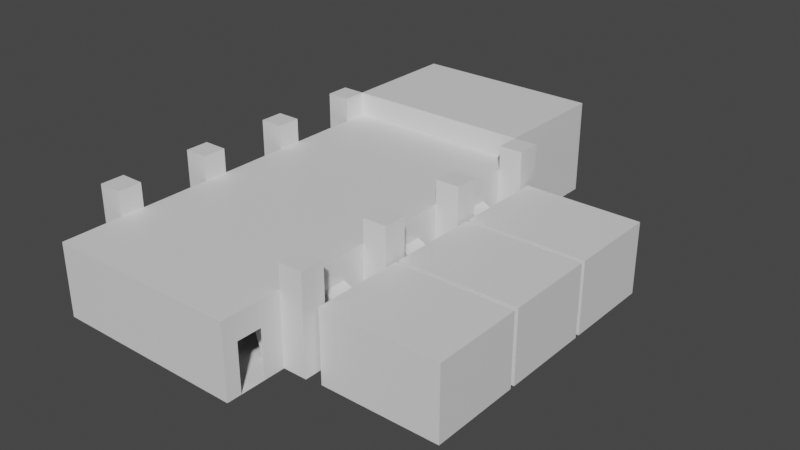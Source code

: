 # Source: conference_room.blend  (saved by Blender 3.0.42; exported with 4.5.12 LTS)
import bpy
from mathutils import Matrix  # noqa: F401  (used for matrix-valued properties, if any)

bpy.ops.wm.read_factory_settings(use_empty=True)
scene = bpy.context.scene
scene.name = 'Scene'

# ---- collections
col_collection = bpy.data.collections.new('Collection'); scene.collection.children.link(col_collection)
col_bools = bpy.data.collections.new('Bools'); scene.collection.children.link(col_bools)

# ---- materials (node trees are filled in below, after node groups)
mat_floor = bpy.data.materials.new('floor')
mat_floor.use_transparent_shadow = False
mat_solid_wall = bpy.data.materials.new('solid_wall')
mat_solid_wall.use_transparent_shadow = False
mat_glass = bpy.data.materials.new('glass')
mat_glass.use_transparent_shadow = False
mat_ceiling = bpy.data.materials.new('ceiling')
mat_ceiling.use_transparent_shadow = False
mat_diagonal_wall = bpy.data.materials.new('diagonal_wall')
mat_diagonal_wall.use_transparent_shadow = False
mat_bench_bottom = bpy.data.materials.new('bench_bottom')
mat_bench_bottom.use_transparent_shadow = False
mat_bench_top = bpy.data.materials.new('bench_top')
mat_bench_top.use_transparent_shadow = False
mat_light_top = bpy.data.materials.new('light_top')
mat_light_top.use_transparent_shadow = False

# ---- material node trees
mat_floor.use_nodes = True; mat_floor.node_tree.nodes.clear()
_N = mat_floor.node_tree.nodes; _L = mat_floor.node_tree.links
n0 = _N.new('ShaderNodeBsdfPrincipled'); n0.name = 'Principled BSDF'; n0.location = (10, 300)
n0.distribution = 'GGX'
n0.subsurface_method = 'RANDOM_WALK_SKIN'
n0.inputs[3].default_value = 1.45
n0.inputs[27].default_value = (0.0, 0.0, 0.0, 1.0)
n0.inputs[28].default_value = 1.0
n1 = _N.new('ShaderNodeOutputMaterial'); n1.name = 'Material Output'; n1.location = (300, 300)
_L.new(n0.outputs[0], n1.inputs[0])
n1.is_active_output = True
mat_solid_wall.use_nodes = True; mat_solid_wall.node_tree.nodes.clear()
_N = mat_solid_wall.node_tree.nodes; _L = mat_solid_wall.node_tree.links
n0 = _N.new('ShaderNodeBsdfPrincipled'); n0.name = 'Principled BSDF'; n0.location = (10, 300)
n0.distribution = 'GGX'
n0.subsurface_method = 'RANDOM_WALK_SKIN'
n0.inputs[3].default_value = 1.45
n0.inputs[27].default_value = (0.0, 0.0, 0.0, 1.0)
n0.inputs[28].default_value = 1.0
n1 = _N.new('ShaderNodeOutputMaterial'); n1.name = 'Material Output'; n1.location = (300, 300)
_L.new(n0.outputs[0], n1.inputs[0])
n1.is_active_output = True
mat_glass.use_nodes = True; mat_glass.node_tree.nodes.clear()
_N = mat_glass.node_tree.nodes; _L = mat_glass.node_tree.links
n0 = _N.new('ShaderNodeOutputMaterial'); n0.name = 'Material Output'; n0.location = (300, 300)
n1 = _N.new('ShaderNodeBsdfGlass'); n1.name = 'Glass BSDF'; n1.location = (10, 300)
n1.distribution = 'BECKMANN'
n1.inputs[1].default_value = 0.5
n1.inputs[2].default_value = 1.45
_L.new(n1.outputs[0], n0.inputs[0])
n0.is_active_output = True
mat_ceiling.use_nodes = True; mat_ceiling.node_tree.nodes.clear()
_N = mat_ceiling.node_tree.nodes; _L = mat_ceiling.node_tree.links
n0 = _N.new('ShaderNodeBsdfPrincipled'); n0.name = 'Principled BSDF'; n0.location = (10, 300)
n0.distribution = 'GGX'
n0.subsurface_method = 'RANDOM_WALK_SKIN'
n0.inputs[3].default_value = 1.45
n0.inputs[27].default_value = (0.0, 0.0, 0.0, 1.0)
n0.inputs[28].default_value = 1.0
n1 = _N.new('ShaderNodeOutputMaterial'); n1.name = 'Material Output'; n1.location = (300, 300)
_L.new(n0.outputs[0], n1.inputs[0])
n1.is_active_output = True
mat_diagonal_wall.use_nodes = True; mat_diagonal_wall.node_tree.nodes.clear()
_N = mat_diagonal_wall.node_tree.nodes; _L = mat_diagonal_wall.node_tree.links
n0 = _N.new('ShaderNodeBsdfPrincipled'); n0.name = 'Principled BSDF'; n0.location = (10, 300)
n0.distribution = 'GGX'
n0.subsurface_method = 'RANDOM_WALK_SKIN'
n0.inputs[3].default_value = 1.45
n0.inputs[27].default_value = (0.0, 0.0, 0.0, 1.0)
n0.inputs[28].default_value = 1.0
n1 = _N.new('ShaderNodeOutputMaterial'); n1.name = 'Material Output'; n1.location = (300, 300)
_L.new(n0.outputs[0], n1.inputs[0])
n1.is_active_output = True
mat_bench_bottom.use_nodes = True; mat_bench_bottom.node_tree.nodes.clear()
_N = mat_bench_bottom.node_tree.nodes; _L = mat_bench_bottom.node_tree.links
n0 = _N.new('ShaderNodeBsdfPrincipled'); n0.name = 'Principled BSDF'; n0.location = (10, 300)
n0.distribution = 'GGX'
n0.subsurface_method = 'RANDOM_WALK_SKIN'
n0.inputs[3].default_value = 1.45
n0.inputs[27].default_value = (0.0, 0.0, 0.0, 1.0)
n0.inputs[28].default_value = 1.0
n1 = _N.new('ShaderNodeOutputMaterial'); n1.name = 'Material Output'; n1.location = (300, 300)
_L.new(n0.outputs[0], n1.inputs[0])
n1.is_active_output = True
mat_bench_top.use_nodes = True; mat_bench_top.node_tree.nodes.clear()
_N = mat_bench_top.node_tree.nodes; _L = mat_bench_top.node_tree.links
n0 = _N.new('ShaderNodeBsdfPrincipled'); n0.name = 'Principled BSDF'; n0.location = (10, 300)
n0.distribution = 'GGX'
n0.subsurface_method = 'RANDOM_WALK_SKIN'
n0.inputs[3].default_value = 1.45
n0.inputs[27].default_value = (0.0, 0.0, 0.0, 1.0)
n0.inputs[28].default_value = 1.0
n1 = _N.new('ShaderNodeOutputMaterial'); n1.name = 'Material Output'; n1.location = (300, 300)
_L.new(n0.outputs[0], n1.inputs[0])
n1.is_active_output = True
mat_light_top.use_nodes = True; mat_light_top.node_tree.nodes.clear()
_N = mat_light_top.node_tree.nodes; _L = mat_light_top.node_tree.links
n0 = _N.new('ShaderNodeBsdfPrincipled'); n0.name = 'Principled BSDF'; n0.location = (10, 300)
n0.distribution = 'GGX'
n0.subsurface_method = 'RANDOM_WALK_SKIN'
n0.inputs[3].default_value = 1.45
n0.inputs[27].default_value = (0.0, 0.0, 0.0, 1.0)
n0.inputs[28].default_value = 1.0
n1 = _N.new('ShaderNodeOutputMaterial'); n1.name = 'Material Output'; n1.location = (300, 300)
_L.new(n0.outputs[0], n1.inputs[0])
n1.is_active_output = True

# ---- world
world_world = bpy.data.worlds.new('World'); scene.world = world_world
world_world.use_nodes = True; world_world.node_tree.nodes.clear()
_N = world_world.node_tree.nodes; _L = world_world.node_tree.links
n0 = _N.new('ShaderNodeOutputWorld'); n0.name = 'World Output'; n0.location = (300, 300)
n1 = _N.new('ShaderNodeBackground'); n1.name = 'Background'; n1.location = (10, 300)
n1.inputs[0].default_value = (0.05088, 0.05088, 0.05088, 1.0)
_L.new(n1.outputs[0], n0.inputs[0])
n0.is_active_output = True
world_world.color = (0.05088, 0.05088, 0.05088)
world_world.use_sun_shadow = False
world_world.sun_shadow_jitter_overblur = 0.0

# ---- meshes
me_plane = bpy.data.meshes.new('Plane')
me_plane.from_pydata([(-4.0, -9.0, 0.0), (4.0, -9.0, 0.0), (-4.0, 11.5, 0.0), (4.0, 11.5, 0.0), (-4.0, 11.5, 4.0), (4.0, 11.5, 4.0), (-4.0, 6.5, 4.0), (4.0, 6.5, 4.0), (-4.0, 6.5, 3.0), (4.0, 6.5, 3.0), (-4.0, -9.0, 3.0), (4.0, -9.0, 3.0), (-4.0, 6.5, 0.0), (4.0, 6.5, 0.0), (-2.0, -9.0, 0.0), (0.0, -9.0, 0.0), (2.0, -9.0, 0.0), (2.0, 11.5, 0.0), (0.0, 11.5, 0.0), (-2.0, 11.5, 0.0), (2.0, 11.5, 4.0), (0.0, 11.5, 4.0), (-2.0, 11.5, 4.0), (2.0, 6.5, 4.0), (0.0, 6.5, 4.0), (-2.0, 6.5, 4.0), (2.0, 6.5, 3.0), (0.0, 6.5, 3.0), (-2.0, 6.5, 3.0), (2.0, -9.0, 3.0), (0.0, -9.0, 3.0), (-2.0, -9.0, 3.0), (-2.0, 6.5, 0.0), (0.0, 6.5, 0.0), (2.0, 6.5, 0.0), (-4.0, -7.4, 0.0), (-4.0, -7.4, 3.0), (4.0, -7.4, 3.0), (-2.0, -7.4, 3.0), (0.0, -7.4, 3.0), (2.0, -7.4, 3.0), (4.0, -7.4, 0.0), (-2.0, -7.4, 0.0), (0.0, -7.4, 0.0), (2.0, -7.4, 0.0), (-4.0, -8.4, 0.0), (4.0, -8.4, 3.0), (-2.0, -8.4, 3.0), (0.0, -8.4, 3.0), (2.0, -8.4, 3.0), (-4.0, -8.4, 3.0), (4.0, -8.4, 0.0), (-2.0, -8.4, 0.0), (0.0, -8.4, 0.0), (2.0, -8.4, 0.0), (4.0, -7.4, 2.0), (4.0, -8.4, 2.0), (-4.0, -6.5, 3.0), (4.0, -6.5, 0.0), (-2.0, -6.5, 0.0), (0.0, -6.5, 0.0), (2.0, -6.5, 0.0), (-4.0, -6.5, 0.0), (4.0, -6.5, 3.0), (-2.0, -6.5, 3.0), (0.0, -6.5, 3.0), (2.0, -6.5, 3.0), (-4.0, -2.5, 3.0), (4.0, -2.5, 0.0), (-2.0, -2.5, 0.0), (0.0, -2.5, 0.0), (2.0, -2.5, 0.0), (-4.0, -2.5, 0.0), (4.0, -2.5, 3.0), (-2.0, -2.5, 3.0), (0.0, -2.5, 3.0), (2.0, -2.5, 3.0), (-4.0, -1.5, 3.0), (4.0, -1.5, 0.0), (-2.0, -1.5, 0.0), (0.0, -1.5, 0.0), (2.0, -1.5, 0.0), (-4.0, -1.5, 0.0), (4.0, -1.5, 3.0), (-2.0, -1.5, 3.0), (0.0, -1.5, 3.0), (2.0, -1.5, 3.0), (-4.0, 1.5, 3.0), (4.0, 1.5, 0.0), (-2.0, 1.5, 0.0), (0.0, 1.5, 0.0), (2.0, 1.5, 0.0), (-4.0, 1.5, 0.0), (4.0, 1.5, 3.0), (-2.0, 1.5, 3.0), (0.0, 1.5, 3.0), (2.0, 1.5, 3.0), (-4.0, 2.5, 3.0), (4.0, 2.5, 0.0), (-2.0, 2.5, 0.0), (0.0, 2.5, 0.0), (2.0, 2.5, 0.0), (-4.0, 2.5, 0.0), (4.0, 2.5, 3.0), (-2.0, 2.5, 3.0), (0.0, 2.5, 3.0), (2.0, 2.5, 3.0), (-4.0, 5.5, 3.0), (4.0, 5.5, 0.0), (-2.0, 5.5, 0.0), (0.0, 5.5, 0.0), (2.0, 5.5, 0.0), (-4.0, 5.5, 0.0), (4.0, 5.5, 3.0), (-2.0, 5.5, 3.0), (0.0, 5.5, 3.0), (2.0, 5.5, 3.0), (-4.0, -5.5, 0.0), (4.0, -5.5, 3.0), (-2.0, -5.5, 3.0), (0.0, -5.5, 3.0), (2.0, -5.5, 3.0), (-4.0, -5.5, 3.0), (4.0, -5.5, 0.0), (-2.0, -5.5, 0.0), (0.0, -5.5, 0.0), (2.0, -5.5, 0.0), (4.0, 3.5, 0.001205), (4.0, 4.5, 0.001205), (4.0, 3.5, 2.001), (4.0, 4.5, 2.001), (4.0, -0.5, 0.001205), (4.0, 0.5, 0.001205), (4.0, -0.5, 2.001), (4.0, 0.5, 2.001), (4.0, -4.5, 2.001), (4.0, -3.5, 2.001), (4.0, -4.5, 0.001205), (4.0, -3.5, 0.001205)], [], [(34, 13, 3, 17), (17, 3, 5, 20), (20, 5, 7, 23), (23, 7, 9, 26), (49, 46, 11, 29), (4, 6, 12, 2), (7, 5, 3, 13), (50, 47, 31, 10), (47, 48, 30, 31), (48, 49, 29, 30), (6, 25, 28, 8), (25, 24, 27, 28), (24, 23, 26, 27), (4, 22, 25, 6), (22, 21, 24, 25), (21, 20, 23, 24), (2, 19, 22, 4), (19, 18, 21, 22), (18, 17, 20, 21), (12, 32, 19, 2), (32, 33, 18, 19), (33, 34, 17, 18), (110, 111, 34, 33), (109, 110, 33, 32), (112, 109, 32, 12), (111, 108, 13, 34), (56, 51, 1, 11, 46), (45, 50, 10, 0), (29, 11, 1, 16, 15, 14, 0, 10, 31, 30), (62, 57, 36, 35), (58, 41, 55, 37, 63), (54, 51, 41, 44), (45, 52, 42, 35), (52, 53, 43, 42), (53, 54, 44, 43), (65, 66, 40, 39), (64, 65, 39, 38), (57, 64, 38, 36), (66, 63, 37, 40), (15, 16, 54, 53), (14, 15, 53, 52), (0, 14, 52, 45), (16, 1, 51, 54), (35, 36, 50, 45), (39, 40, 49, 48), (38, 39, 48, 47), (36, 38, 47, 50), (40, 37, 46, 49), (37, 55, 56, 46), (121, 118, 63, 66), (122, 119, 64, 57), (119, 120, 65, 64), (120, 121, 66, 65), (98, 103, 113, 108, 128, 130, 129, 127), (108, 98, 127, 128), (44, 41, 58, 61), (35, 42, 59, 62), (42, 43, 60, 59), (43, 44, 61, 60), (60, 61, 126, 125), (85, 86, 76, 75), (84, 85, 75, 74), (77, 84, 74, 67), (86, 83, 73, 76), (126, 123, 68, 71), (117, 124, 69, 72), (124, 125, 70, 69), (125, 126, 71, 70), (96, 93, 83, 86), (87, 94, 84, 77), (94, 95, 85, 84), (95, 96, 86, 85), (92, 87, 77, 82), (71, 68, 78, 81), (72, 69, 79, 82), (69, 70, 80, 79), (70, 71, 81, 80), (62, 59, 124, 117), (105, 106, 96, 95), (104, 105, 95, 94), (97, 104, 94, 87), (106, 103, 93, 96), (81, 78, 88, 91), (82, 79, 89, 92), (79, 80, 90, 89), (80, 81, 91, 90), (116, 113, 103, 106), (107, 114, 104, 97), (114, 115, 105, 104), (115, 116, 106, 105), (112, 107, 97, 102), (91, 88, 98, 101), (92, 89, 99, 102), (89, 90, 100, 99), (90, 91, 101, 100), (59, 60, 125, 124), (27, 26, 116, 115), (28, 27, 115, 114), (8, 28, 114, 107), (26, 9, 113, 116), (101, 98, 108, 111), (102, 99, 109, 112), (99, 100, 110, 109), (100, 101, 111, 110), (61, 58, 123, 126), (72, 67, 122, 117), (75, 76, 121, 120), (74, 75, 120, 119), (67, 74, 119, 122), (76, 73, 118, 121), (78, 83, 93, 88, 132, 134, 133, 131), (88, 78, 131, 132), (123, 118, 73, 68, 138, 136, 135, 137), (68, 123, 137, 138)])
me_plane.polygons.foreach_set('material_index', [0, 1, 1, 1, 3, 1, 1, 3, 3, 3, 1, 1, 1, 1, 1, 1, 1, 1, 1, 0, 0, 0, 0, 0, 0, 0, 1, 1, 1, 1, 1, 0, 0, 0, 0, 3, 3, 3, 3, 0, 0, 0, 0, 1, 3, 3, 3, 3, 1, 3, 3, 3, 3, 1, 1, 0, 0, 0, 0, 0, 3, 3, 3, 3, 0, 0, 0, 0, 3, 3, 3, 3, 2, 0, 0, 0, 0, 0, 3, 3, 3, 3, 0, 0, 0, 0, 3, 3, 3, 3, 2, 0, 0, 0, 0, 0, 3, 3, 3, 3, 0, 0, 0, 0, 0, 2, 3, 3, 3, 3, 1, 1, 1, 1])
_uv = me_plane.uv_layers.new(name='UVMap')
_uv.uv.foreach_set('vector', [0.64, 0.08, 0.64, 0.0, 0.84, 0.0, 0.84, 0.08, 0.16, 0.86, 0.16, 0.94, 0.0, 0.94, 0.0, 0.86, 0.84, 0.56, 0.84, 0.64, 0.64, 0.64, 0.64, 0.56, 0.88, 0.56, 0.88, 0.48, 0.92, 0.48, 0.92, 0.56, 0.56, 0.58, 0.64, 0.58, 0.64, 0.62, 0.56, 0.62, 0.44, 0.82, 0.44, 0.62, 0.6, 0.62, 0.6, 0.82, 0.28, 0.82, 0.28, 0.62, 0.44, 0.62, 0.44, 0.82, 0.32, 0.58, 0.4, 0.58, 0.4, 0.62, 0.32, 0.62, 0.4, 0.58, 0.48, 0.58, 0.48, 0.62, 0.4, 0.62, 0.48, 0.58, 0.56, 0.58, 0.56, 0.62, 0.48, 0.62, 0.88, 0.8, 0.88, 0.72, 0.92, 0.72, 0.92, 0.8, 0.88, 0.72, 0.88, 0.64, 0.92, 0.64, 0.92, 0.72, 0.88, 0.64, 0.88, 0.56, 0.92, 0.56, 0.92, 0.64, 0.84, 0.32, 0.84, 0.4, 0.64, 0.4, 0.64, 0.32, 0.84, 0.4, 0.84, 0.48, 0.64, 0.48, 0.64, 0.4, 0.84, 0.48, 0.84, 0.56, 0.64, 0.56, 0.64, 0.48, 0.16, 0.62, 0.16, 0.7, 0.0, 0.7, 0.0, 0.62, 0.16, 0.7, 0.16, 0.78, 0.0, 0.78, 0.0, 0.7, 0.16, 0.78, 0.16, 0.86, 0.0, 0.86, 0.0, 0.78, 0.64, 0.32, 0.64, 0.24, 0.84, 0.24, 0.84, 0.32, 0.64, 0.24, 0.64, 0.16, 0.84, 0.16, 0.84, 0.24, 0.64, 0.16, 0.64, 0.08, 0.84, 0.08, 0.84, 0.16, 0.16, 0.04, 0.08, 0.04, 0.08, 0.0, 0.16, 0.0, 0.24, 0.04, 0.16, 0.04, 0.16, 0.0, 0.24, 0.0, 0.32, 0.04, 0.24, 0.04, 0.24, 0.0, 0.32, 0.0, 0.08, 0.04, 0.0, 0.04, 0.0, 0.0, 0.08, 0.0, 0.58, 0.9, 0.58, 0.82, 0.62, 0.82, 0.62, 0.94, 0.58, 0.94, 0.92, 0.8, 0.92, 0.92, 0.88, 0.92, 0.88, 0.8, 0.16, 0.7, 0.16, 0.62, 0.28, 0.62, 0.28, 0.7, 0.28, 0.78, 0.28, 0.86, 0.28, 0.94, 0.16, 0.94, 0.16, 0.86, 0.16, 0.78, 0.98, 0.8, 0.98, 0.92, 0.96, 0.92, 0.96, 0.8, 0.52, 0.82, 0.54, 0.82, 0.54, 0.9, 0.54, 0.94, 0.52, 0.94, 0.08, 0.58, 0.0, 0.58, 0.0, 0.54, 0.08, 0.54, 0.32, 0.58, 0.24, 0.58, 0.24, 0.54, 0.32, 0.54, 0.24, 0.58, 0.16, 0.58, 0.16, 0.54, 0.24, 0.54, 0.16, 0.58, 0.08, 0.58, 0.08, 0.54, 0.16, 0.54, 0.48, 0.52, 0.56, 0.52, 0.56, 0.54, 0.48, 0.54, 0.4, 0.52, 0.48, 0.52, 0.48, 0.54, 0.4, 0.54, 0.32, 0.52, 0.4, 0.52, 0.4, 0.54, 0.32, 0.54, 0.56, 0.52, 0.64, 0.52, 0.64, 0.54, 0.56, 0.54, 0.16, 0.62, 0.08, 0.62, 0.08, 0.58, 0.16, 0.58, 0.24, 0.62, 0.16, 0.62, 0.16, 0.58, 0.24, 0.58, 0.32, 0.62, 0.24, 0.62, 0.24, 0.58, 0.32, 0.58, 0.08, 0.62, 0.0, 0.62, 0.0, 0.58, 0.08, 0.58, 0.96, 0.8, 0.96, 0.92, 0.92, 0.92, 0.92, 0.8, 0.48, 0.54, 0.56, 0.54, 0.56, 0.58, 0.48, 0.58, 0.4, 0.54, 0.48, 0.54, 0.48, 0.58, 0.4, 0.58, 0.32, 0.54, 0.4, 0.54, 0.4, 0.58, 0.32, 0.58, 0.56, 0.54, 0.64, 0.54, 0.64, 0.58, 0.56, 0.58, 0.54, 0.94, 0.54, 0.9, 0.58, 0.9, 0.58, 0.94, 0.56, 0.48, 0.64, 0.48, 0.64, 0.52, 0.56, 0.52, 0.32, 0.48, 0.4, 0.48, 0.4, 0.52, 0.32, 0.52, 0.4, 0.48, 0.48, 0.48, 0.48, 0.52, 0.4, 0.52, 0.48, 0.48, 0.56, 0.48, 0.56, 0.52, 0.48, 0.52, 0.76, 0.88, 0.64, 0.88, 0.64, 0.76, 0.76, 0.76, 0.76, 0.8, 0.68, 0.8, 0.68, 0.84, 0.76, 0.84, 0.76, 0.76, 0.76, 0.88, 0.76, 0.84, 0.76, 0.8, 0.08, 0.54, 0.0, 0.54, 0.0, 0.52, 0.08, 0.52, 0.32, 0.54, 0.24, 0.54, 0.24, 0.52, 0.32, 0.52, 0.24, 0.54, 0.16, 0.54, 0.16, 0.52, 0.24, 0.52, 0.16, 0.54, 0.08, 0.54, 0.08, 0.52, 0.16, 0.52, 0.16, 0.52, 0.08, 0.52, 0.08, 0.48, 0.16, 0.48, 0.48, 0.32, 0.56, 0.32, 0.56, 0.36, 0.48, 0.36, 0.4, 0.32, 0.48, 0.32, 0.48, 0.36, 0.4, 0.36, 0.32, 0.32, 0.4, 0.32, 0.4, 0.36, 0.32, 0.36, 0.56, 0.32, 0.64, 0.32, 0.64, 0.36, 0.56, 0.36, 0.08, 0.48, 0.0, 0.48, 0.0, 0.36, 0.08, 0.36, 0.32, 0.48, 0.24, 0.48, 0.24, 0.36, 0.32, 0.36, 0.24, 0.48, 0.16, 0.48, 0.16, 0.36, 0.24, 0.36, 0.16, 0.48, 0.08, 0.48, 0.08, 0.36, 0.16, 0.36, 0.56, 0.2, 0.64, 0.2, 0.64, 0.32, 0.56, 0.32, 0.32, 0.2, 0.4, 0.2, 0.4, 0.32, 0.32, 0.32, 0.4, 0.2, 0.48, 0.2, 0.48, 0.32, 0.4, 0.32, 0.48, 0.2, 0.56, 0.2, 0.56, 0.32, 0.48, 0.32, 0.4, 0.82, 0.4, 0.94, 0.28, 0.94, 0.28, 0.82, 0.08, 0.36, 0.0, 0.36, 0.0, 0.32, 0.08, 0.32, 0.32, 0.36, 0.24, 0.36, 0.24, 0.32, 0.32, 0.32, 0.24, 0.36, 0.16, 0.36, 0.16, 0.32, 0.24, 0.32, 0.16, 0.36, 0.08, 0.36, 0.08, 0.32, 0.16, 0.32, 0.32, 0.52, 0.24, 0.52, 0.24, 0.48, 0.32, 0.48, 0.48, 0.16, 0.56, 0.16, 0.56, 0.2, 0.48, 0.2, 0.4, 0.16, 0.48, 0.16, 0.48, 0.2, 0.4, 0.2, 0.32, 0.16, 0.4, 0.16, 0.4, 0.2, 0.32, 0.2, 0.56, 0.16, 0.64, 0.16, 0.64, 0.2, 0.56, 0.2, 0.08, 0.32, 0.0, 0.32, 0.0, 0.2, 0.08, 0.2, 0.32, 0.32, 0.24, 0.32, 0.24, 0.2, 0.32, 0.2, 0.24, 0.32, 0.16, 0.32, 0.16, 0.2, 0.24, 0.2, 0.16, 0.32, 0.08, 0.32, 0.08, 0.2, 0.16, 0.2, 0.56, 0.04, 0.64, 0.04, 0.64, 0.16, 0.56, 0.16, 0.32, 0.04, 0.4, 0.04, 0.4, 0.16, 0.32, 0.16, 0.4, 0.04, 0.48, 0.04, 0.48, 0.16, 0.4, 0.16, 0.48, 0.04, 0.56, 0.04, 0.56, 0.16, 0.48, 0.16, 0.88, 0.64, 0.88, 0.76, 0.76, 0.76, 0.76, 0.64, 0.08, 0.2, 0.0, 0.2, 0.0, 0.16, 0.08, 0.16, 0.32, 0.2, 0.24, 0.2, 0.24, 0.16, 0.32, 0.16, 0.24, 0.2, 0.16, 0.2, 0.16, 0.16, 0.24, 0.16, 0.16, 0.2, 0.08, 0.2, 0.08, 0.16, 0.16, 0.16, 0.24, 0.52, 0.16, 0.52, 0.16, 0.48, 0.24, 0.48, 0.48, 0.0, 0.56, 0.0, 0.56, 0.04, 0.48, 0.04, 0.4, 0.0, 0.48, 0.0, 0.48, 0.04, 0.4, 0.04, 0.32, 0.0, 0.4, 0.0, 0.4, 0.04, 0.32, 0.04, 0.56, 0.0, 0.64, 0.0, 0.64, 0.04, 0.56, 0.04, 0.08, 0.16, 0.0, 0.16, 0.0, 0.04, 0.08, 0.04, 0.32, 0.16, 0.24, 0.16, 0.24, 0.04, 0.32, 0.04, 0.24, 0.16, 0.16, 0.16, 0.16, 0.04, 0.24, 0.04, 0.16, 0.16, 0.08, 0.16, 0.08, 0.04, 0.16, 0.04, 0.08, 0.52, 0.0, 0.52, 0.0, 0.48, 0.08, 0.48, 0.76, 0.76, 0.64, 0.76, 0.64, 0.64, 0.76, 0.64, 0.48, 0.36, 0.56, 0.36, 0.56, 0.48, 0.48, 0.48, 0.4, 0.36, 0.48, 0.36, 0.48, 0.48, 0.4, 0.48, 0.32, 0.36, 0.4, 0.36, 0.4, 0.48, 0.32, 0.48, 0.56, 0.36, 0.64, 0.36, 0.64, 0.48, 0.56, 0.48, 0.4, 0.82, 0.52, 0.82, 0.52, 0.94, 0.4, 0.94, 0.4, 0.9, 0.48, 0.9, 0.48, 0.86, 0.4, 0.86, 0.4, 0.94, 0.4, 0.82, 0.4, 0.86, 0.4, 0.9, 0.88, 0.88, 0.76, 0.88, 0.76, 0.76, 0.88, 0.76, 0.88, 0.8, 0.8, 0.8, 0.8, 0.84, 0.88, 0.84, 0.88, 0.76, 0.88, 0.88, 0.88, 0.84, 0.88, 0.8])
me_plane.materials.append(mat_floor)
me_plane.materials.append(mat_solid_wall)
me_plane.materials.append(mat_glass)
me_plane.materials.append(mat_ceiling)
me_plane.use_remesh_fix_poles = True
me_plane.use_remesh_preserve_attributes = False
me_plane.update()
me_cube = bpy.data.meshes.new('Cube')
me_cube.from_pydata([(0.0, -0.5, 0.0), (-1.0, -0.5, 3.0), (0.0, 0.5, 0.0), (-1.0, 0.5, 3.0), (1.0, -0.5, 0.0), (0.0, -0.5, 3.0), (1.0, 0.5, 0.0), (0.0, 0.5, 3.0), (0.0, 0.5, 0.0), (0.0, 1.5, 0.0), (1.0, 0.5, 0.0), (1.0, 1.5, 0.0), (0.0, 0.5, 0.9), (0.0, 1.5, 0.9), (1.0, 1.5, 0.9), (1.0, 0.5, 0.9), (0.0, 1.5, 0.855), (1.0, 1.5, 0.855), (1.0, 0.5, 0.855), (0.0, 0.5, 0.855), (0.05, 0.5502, 0.855), (0.05, 0.5502, 0.9), (0.95, 0.5502, 0.9), (0.95, 1.45, 0.9), (0.05, 1.45, 0.9), (0.05, 1.45, 0.855), (0.95, 1.45, 0.855), (0.95, 0.5502, 0.855), (0.01558, 0.5156, 1.0), (0.0, 0.5, 0.9844), (0.01558, 1.484, 1.0), (0.0, 1.5, 0.9844), (0.9844, 0.5156, 1.0), (1.0, 0.5, 0.9844), (0.9844, 1.484, 1.0), (1.0, 1.5, 0.9844), (1.0, -0.5, 0.0), (1.0, -0.5, 4.0), (1.0, 0.5, 0.0), (1.0, 0.5, 4.0), (2.0, -0.5, 0.0), (2.0, -0.5, 4.0), (2.0, 0.5, 0.0), (2.0, 0.5, 4.0), (1.0, -0.5, 3.0), (1.0, 0.5, 3.0), (2.0, 0.5, 3.0), (2.0, -0.5, 3.0), (1.0, 0.5, 1.05), (2.0, 0.5, 1.05), (2.0, -0.5, 1.05), (1.0, -0.5, 1.05), (-6.0, -0.5, 0.0), (-5.0, -0.5, 3.0), (-6.0, 0.5, 0.0), (-5.0, 0.5, 3.0), (-7.0, -0.5, 0.0), (-6.0, -0.5, 3.0), (-7.0, 0.5, 0.0), (-6.0, 0.5, 3.0), (-6.0, 0.5, 0.0), (-6.0, 3.5, 0.0), (-7.0, 0.5, 0.0), (-7.0, 3.5, 0.0), (-6.0, 0.5, 0.9), (-6.0, 3.5, 0.9), (-7.0, 3.5, 0.9), (-7.0, 0.5, 0.9), (-6.0, 3.5, 0.855), (-7.0, 3.5, 0.855), (-7.0, 0.5, 0.855), (-6.0, 0.5, 0.855), (-6.05, 0.5502, 0.855), (-6.05, 0.5502, 0.9), (-6.95, 0.5502, 0.9), (-6.95, 3.45, 0.9), (-6.05, 3.45, 0.9), (-6.05, 3.45, 0.855), (-6.95, 3.45, 0.855), (-6.95, 0.5502, 0.855), (-6.016, 0.5156, 1.0), (-6.0, 0.5, 0.9844), (-6.016, 3.484, 1.0), (-6.0, 3.5, 0.9844), (-6.984, 0.5156, 1.0), (-7.0, 0.5, 0.9844), (-6.984, 3.484, 1.0), (-7.0, 3.5, 0.9844), (-7.0, -0.5, 0.0), (-7.0, -0.5, 4.0), (-7.0, 0.5, 0.0), (-7.0, 0.5, 4.0), (-8.0, -0.5, 0.0), (-8.0, -0.5, 4.0), (-8.0, 0.5, 0.0), (-8.0, 0.5, 4.0), (-7.0, -0.5, 3.0), (-7.0, 0.5, 3.0), (-8.0, 0.5, 3.0), (-8.0, -0.5, 3.0), (-7.0, 0.5, 1.05), (-8.0, 0.5, 1.05), (-8.0, -0.5, 1.05), (-7.0, -0.5, 1.05), (0.0, 2.5, 0.0), (0.0, 3.5, 0.0), (1.0, 2.5, 0.0), (1.0, 3.5, 0.0), (0.0, 2.5, 0.9), (0.0, 3.5, 0.9), (1.0, 3.5, 0.9), (1.0, 2.5, 0.9), (0.0, 3.5, 0.855), (1.0, 3.5, 0.855), (1.0, 2.5, 0.855), (0.0, 2.5, 0.855), (0.05, 2.55, 0.855), (0.05, 2.55, 0.9), (0.95, 2.55, 0.9), (0.95, 3.45, 0.9), (0.05, 3.45, 0.9), (0.05, 3.45, 0.855), (0.95, 3.45, 0.855), (0.95, 2.55, 0.855), (0.01558, 2.516, 1.0), (0.0, 2.5, 0.9844), (0.01558, 3.484, 1.0), (0.0, 3.5, 0.9844), (0.9844, 2.516, 1.0), (1.0, 2.5, 0.9844), (0.9844, 3.484, 1.0), (1.0, 3.5, 0.9844)], [], [(0, 1, 3, 2), (2, 3, 7, 6), (6, 7, 5, 4), (4, 5, 1, 0), (34, 30, 28, 32), (12, 29, 31, 13), (13, 31, 35, 14), (13, 14, 23, 24), (16, 19, 20, 25), (18, 17, 26, 27), (14, 15, 22, 23), (8, 19, 16, 9), (9, 16, 17, 11), (10, 18, 19, 8), (27, 22, 21, 20), (26, 23, 22, 27), (25, 24, 23, 26), (20, 21, 24, 25), (19, 18, 27, 20), (15, 12, 21, 22), (17, 16, 25, 26), (12, 13, 24, 21), (28, 30, 31, 29), (30, 34, 35, 31), (34, 32, 33, 35), (32, 28, 29, 33), (15, 33, 29, 12), (44, 37, 39, 45), (45, 39, 43, 46), (46, 43, 41, 47), (47, 41, 37, 44), (50, 47, 44, 51), (49, 46, 47, 50), (48, 45, 46, 49), (51, 44, 45, 48), (36, 51, 48, 38), (38, 48, 49, 42), (42, 49, 50, 40), (40, 50, 51, 36), (39, 37, 41, 43), (4, 6, 42, 40), (52, 54, 55, 53), (54, 58, 59, 55), (58, 56, 57, 59), (56, 52, 53, 57), (86, 84, 80, 82), (64, 65, 83, 81), (65, 66, 87, 83), (65, 76, 75, 66), (68, 77, 72, 71), (70, 79, 78, 69), (66, 75, 74, 67), (60, 61, 68, 71), (61, 63, 69, 68), (62, 60, 71, 70), (79, 72, 73, 74), (78, 79, 74, 75), (77, 78, 75, 76), (72, 77, 76, 73), (71, 72, 79, 70), (67, 74, 73, 64), (69, 78, 77, 68), (64, 73, 76, 65), (80, 81, 83, 82), (82, 83, 87, 86), (86, 87, 85, 84), (84, 85, 81, 80), (67, 64, 81, 85), (96, 97, 91, 89), (97, 98, 95, 91), (98, 99, 93, 95), (99, 96, 89, 93), (102, 103, 96, 99), (101, 102, 99, 98), (100, 101, 98, 97), (103, 100, 97, 96), (88, 90, 100, 103), (90, 94, 101, 100), (94, 92, 102, 101), (92, 88, 103, 102), (91, 95, 93, 89), (56, 92, 94, 58), (130, 126, 124, 128), (108, 125, 127, 109), (109, 127, 131, 110), (109, 110, 119, 120), (112, 115, 116, 121), (114, 113, 122, 123), (110, 111, 118, 119), (104, 115, 112, 105), (105, 112, 113, 107), (106, 114, 115, 104), (123, 118, 117, 116), (122, 119, 118, 123), (121, 120, 119, 122), (116, 117, 120, 121), (115, 114, 123, 116), (111, 108, 117, 118), (113, 112, 121, 122), (108, 109, 120, 117), (124, 126, 127, 125), (126, 130, 131, 127), (130, 128, 129, 131), (128, 124, 125, 129), (111, 129, 125, 108)])
me_cube.polygons.foreach_set('material_index', [0, 0, 0, 0, 2, 2, 2, 2, 1, 1, 2, 1, 1, 1, 1, 1, 1, 1, 1, 2, 1, 2, 2, 2, 2, 2, 2, 0, 0, 0, 0, 0, 0, 0, 0, 0, 0, 0, 0, 0, 0, 0, 0, 0, 0, 2, 2, 2, 2, 1, 1, 2, 1, 1, 1, 1, 1, 1, 1, 1, 2, 1, 2, 2, 2, 2, 2, 2, 0, 0, 0, 0, 0, 0, 0, 0, 0, 0, 0, 0, 0, 0, 2, 2, 2, 2, 1, 1, 2, 1, 1, 1, 1, 1, 1, 1, 1, 2, 1, 2, 2, 2, 2, 2, 2])
_uv = me_cube.uv_layers.new(name='UVMap')
_uv.uv.foreach_set('vector', [0.9979, 0.3173, 0.9979, 0.439, 0.9579, 0.439, 0.9579, 0.3173, 0.9579, 0.4691, 0.9579, 0.5956, 0.92, 0.5829, 0.92, 0.4564, 0.96, 0.5956, 0.96, 0.7208, 0.92, 0.7208, 0.92, 0.5956, 0.9579, 0.3173, 0.9579, 0.4438, 0.92, 0.4564, 0.92, 0.3299, 0.96, 0.1206, 0.9988, 0.1206, 0.9988, 0.2394, 0.96, 0.2394, 0.6376, 0.9, 0.6342, 0.9, 0.6342, 0.78, 0.6376, 0.78, 0.6218, 0.82, 0.6251, 0.82, 0.6251, 0.86, 0.6218, 0.86, 0.9579, 0.439, 0.9979, 0.439, 0.9959, 0.441, 0.9599, 0.441, 2.8, -4.212, 2.8, -3.012, 2.78, -3.032, 2.78, -4.192, 2.4, -3.012, 2.4, -4.212, 2.42, -4.192, 2.42, -3.032, 0.9979, 0.439, 0.9979, 0.559, 0.9959, 0.557, 0.9959, 0.441, 2.742, 2.944, 2.4, 2.944, 2.4, 1.744, 2.742, 1.744, -0.458, 4.988, -0.8, 4.988, -0.8, 4.588, -0.458, 4.588, -0.858, 3.988, -1.2, 3.988, -1.2, 3.588, -0.858, 3.588, -0.877, 4.348, -0.895, 4.348, -0.895, 3.988, -0.877, 3.988, -0.9823, 5.148, -1.0, 5.148, -1.0, 3.988, -0.9823, 3.988, -0.858, 4.348, -0.876, 4.348, -0.876, 3.988, -0.858, 3.988, -0.8063, 4.748, -0.8243, 4.748, -0.8243, 3.588, -0.8063, 3.588, 2.8, -3.012, 2.4, -3.012, 2.42, -3.032, 2.78, -3.032, 0.9979, 0.559, 0.9579, 0.559, 0.9599, 0.557, 0.9959, 0.557, 2.4, -4.212, 2.8, -4.212, 2.78, -4.192, 2.42, -4.192, 0.9579, 0.559, 0.9579, 0.439, 0.9599, 0.441, 0.9599, 0.557, 0.9988, 0.2394, 0.9988, 0.1206, 0.9994, 0.12, 0.9994, 0.24, 0.6258, 0.8206, 0.6258, 0.8594, 0.6251, 0.86, 0.6251, 0.82, 0.6305, 0.8206, 0.6305, 0.9394, 0.6298, 0.94, 0.6298, 0.82, 0.6298, 0.8206, 0.6298, 0.8594, 0.6291, 0.86, 0.6291, 0.82, 0.6258, 0.82, 0.6291, 0.82, 0.6291, 0.86, 0.6258, 0.86, 0.96, 0.1199, 0.96, 0.1598, 0.92, 0.1598, 0.92, 0.1199, 0.88, 0.6, 0.88, 0.64, 0.84, 0.64, 0.84, 0.6, 0.96, 0.2779, 0.96, 0.3173, 0.92, 0.3173, 0.92, 0.2779, 0.64, 0.74, 0.64, 0.78, 0.6, 0.78, 0.6, 0.74, 0.64, 0.662, 0.64, 0.74, 0.6, 0.74, 0.6, 0.662, 0.96, 0.2012, 0.96, 0.2779, 0.92, 0.2779, 0.92, 0.2012, 0.88, 0.522, 0.88, 0.6, 0.84, 0.6, 0.84, 0.522, 0.96, 0.04196, 0.96, 0.1199, 0.92, 0.1199, 0.92, 0.04196, 0.96, 3.725e-09, 0.96, 0.04196, 0.92, 0.04196, 0.92, 0.0, 0.88, 0.48, 0.88, 0.522, 0.84, 0.522, 0.84, 0.48, 0.96, 0.1598, 0.96, 0.2012, 0.92, 0.2012, 0.92, 0.1598, 0.64, 0.62, 0.64, 0.662, 0.6, 0.662, 0.6, 0.62, 0.88, 0.64, 0.6, 0.78, 0.92, 0.3173, 0.84, 0.64, 0.92, 0.5956, 0.96, 0.5956, 0.96, 0.1598, 0.92, 0.1598, 0.9979, 0.3173, 0.9579, 0.3173, 0.9579, 0.439, 0.9979, 0.439, 0.9579, 0.4691, 0.92, 0.4564, 0.92, 0.5829, 0.9579, 0.5956, 0.96, 0.5956, 0.92, 0.5956, 0.92, 0.7208, 0.96, 0.7208, 0.9579, 0.3173, 0.92, 0.3299, 0.92, 0.4564, 0.9579, 0.4438, 0.96, 0.1206, 0.96, 0.2394, 0.9988, 0.2394, 0.9988, 0.1206, 0.6376, 0.9, 0.6376, 0.78, 0.6342, 0.78, 0.6342, 0.9, 0.6218, 0.82, 0.6218, 0.86, 0.6251, 0.86, 0.6251, 0.82, 0.9579, 0.439, 0.9599, 0.441, 0.9959, 0.441, 0.9979, 0.439, 2.8, -4.212, 2.78, -4.192, 2.78, -3.032, 2.8, -3.012, 2.4, -3.012, 2.42, -3.032, 2.42, -4.192, 2.4, -4.212, 0.9979, 0.439, 0.9959, 0.441, 0.9959, 0.557, 0.9979, 0.559, 2.742, 2.944, 2.742, 1.744, 2.4, 1.744, 2.4, 2.944, -0.458, 4.988, -0.458, 4.588, -0.8, 4.588, -0.8, 4.988, -0.858, 3.988, -0.858, 3.588, -1.2, 3.588, -1.2, 3.988, -0.877, 4.348, -0.877, 3.988, -0.895, 3.988, -0.895, 4.348, -0.9823, 5.148, -0.9823, 3.988, -1.0, 3.988, -1.0, 5.148, -0.858, 4.348, -0.858, 3.988, -0.876, 3.988, -0.876, 4.348, -0.8063, 4.748, -0.8063, 3.588, -0.8243, 3.588, -0.8243, 4.748, 2.8, -3.012, 2.78, -3.032, 2.42, -3.032, 2.4, -3.012, 0.9979, 0.559, 0.9959, 0.557, 0.9599, 0.557, 0.9579, 0.559, 2.4, -4.212, 2.42, -4.192, 2.78, -4.192, 2.8, -4.212, 0.9579, 0.559, 0.9599, 0.557, 0.9599, 0.441, 0.9579, 0.439, 0.9988, 0.2394, 0.9994, 0.24, 0.9994, 0.12, 0.9988, 0.1206, 0.6258, 0.8206, 0.6251, 0.82, 0.6251, 0.86, 0.6258, 0.8594, 0.6305, 0.8206, 0.6298, 0.82, 0.6298, 0.94, 0.6305, 0.9394, 0.6298, 0.8206, 0.6291, 0.82, 0.6291, 0.86, 0.6298, 0.8594, 0.6258, 0.82, 0.6258, 0.86, 0.6291, 0.86, 0.6291, 0.82, 0.96, 0.1199, 0.92, 0.1199, 0.92, 0.1598, 0.96, 0.1598, 0.88, 0.6, 0.84, 0.6, 0.84, 0.64, 0.88, 0.64, 0.96, 0.2779, 0.92, 0.2779, 0.92, 0.3173, 0.96, 0.3173, 0.64, 0.74, 0.6, 0.74, 0.6, 0.78, 0.64, 0.78, 0.64, 0.662, 0.6, 0.662, 0.6, 0.74, 0.64, 0.74, 0.96, 0.2012, 0.92, 0.2012, 0.92, 0.2779, 0.96, 0.2779, 0.88, 0.522, 0.84, 0.522, 0.84, 0.6, 0.88, 0.6, 0.96, 0.04196, 0.92, 0.04196, 0.92, 0.1199, 0.96, 0.1199, 0.96, 3.725e-09, 0.92, 0.0, 0.92, 0.04196, 0.96, 0.04196, 0.88, 0.48, 0.84, 0.48, 0.84, 0.522, 0.88, 0.522, 0.96, 0.1598, 0.92, 0.1598, 0.92, 0.2012, 0.96, 0.2012, 0.64, 0.62, 0.6, 0.62, 0.6, 0.662, 0.64, 0.662, 0.88, 0.64, 0.84, 0.64, 0.92, 0.3173, 0.6, 0.78, 0.92, 0.5956, 0.92, 0.1598, 0.96, 0.1598, 0.96, 0.5956, 0.96, 0.1206, 0.9988, 0.1206, 0.9988, 0.2394, 0.96, 0.2394, 0.6376, 0.9, 0.6342, 0.9, 0.6342, 0.78, 0.6376, 0.78, 0.6218, 0.82, 0.6251, 0.82, 0.6251, 0.86, 0.6218, 0.86, 0.9579, 0.439, 0.9979, 0.439, 0.9959, 0.441, 0.9599, 0.441, 2.8, -4.212, 2.8, -3.012, 2.78, -3.032, 2.78, -4.192, 2.4, -3.012, 2.4, -4.212, 2.42, -4.192, 2.42, -3.032, 0.9979, 0.439, 0.9979, 0.559, 0.9959, 0.557, 0.9959, 0.441, 2.742, 2.944, 2.4, 2.944, 2.4, 1.744, 2.742, 1.744, -0.458, 4.988, -0.8, 4.988, -0.8, 4.588, -0.458, 4.588, -0.858, 3.988, -1.2, 3.988, -1.2, 3.588, -0.858, 3.588, -0.877, 4.348, -0.895, 4.348, -0.895, 3.988, -0.877, 3.988, -0.9823, 5.148, -1.0, 5.148, -1.0, 3.988, -0.9823, 3.988, -0.858, 4.348, -0.876, 4.348, -0.876, 3.988, -0.858, 3.988, -0.8063, 4.748, -0.8243, 4.748, -0.8243, 3.588, -0.8063, 3.588, 2.8, -3.012, 2.4, -3.012, 2.42, -3.032, 2.78, -3.032, 0.9979, 0.559, 0.9579, 0.559, 0.9599, 0.557, 0.9959, 0.557, 2.4, -4.212, 2.8, -4.212, 2.78, -4.192, 2.42, -4.192, 0.9579, 0.559, 0.9579, 0.439, 0.9599, 0.441, 0.9599, 0.557, 0.9988, 0.2394, 0.9988, 0.1206, 0.9994, 0.12, 0.9994, 0.24, 0.6258, 0.8206, 0.6258, 0.8594, 0.6251, 0.86, 0.6251, 0.82, 0.6305, 0.8206, 0.6305, 0.9394, 0.6298, 0.94, 0.6298, 0.82, 0.6298, 0.8206, 0.6298, 0.8594, 0.6291, 0.86, 0.6291, 0.82, 0.6258, 0.82, 0.6291, 0.82, 0.6291, 0.86, 0.6258, 0.86])
me_cube.materials.append(mat_diagonal_wall)
me_cube.materials.append(mat_bench_bottom)
me_cube.materials.append(mat_bench_top)
me_cube.use_remesh_fix_poles = True
me_cube.use_remesh_preserve_attributes = False
me_cube.update()
me_plane_001 = bpy.data.meshes.new('Plane.001')
me_plane_001.from_pydata([(-0.4, -5.9, 2.85), (-0.5, -6.0, 2.95), (-0.4, 5.9, 2.85), (-0.5, 6.0, 2.95), (0.4, -5.9, 2.85), (0.5, -6.0, 2.95), (0.4, 5.9, 2.85), (0.5, 6.0, 2.95)], [], [(0, 1, 3, 2), (2, 3, 7, 6), (6, 7, 5, 4), (4, 5, 1, 0), (2, 6, 4, 0), (7, 3, 1, 5)])
_uv = me_plane_001.uv_layers.new(name='UVMap')
_uv.uv.foreach_set('vector', [0.844, 0.476, 0.84, 0.48, 0.84, 0.0, 0.844, 0.003988, 0.844, 0.003988, 0.84, 0.0, 0.88, 0.0, 0.876, 0.003988, 0.876, 0.003988, 0.88, 0.0, 0.88, 0.48, 0.876, 0.476, 0.876, 0.476, 0.88, 0.48, 0.84, 0.48, 0.844, 0.476, 0.844, 0.003988, 0.876, 0.003988, 0.876, 0.476, 0.844, 0.476, 0.88, 0.0, 0.92, 0.0, 0.92, 0.48, 0.88, 0.48])
me_plane_001.materials.append(mat_light_top)
me_plane_001.materials.append(mat_floor)
me_plane_001.materials.append(mat_solid_wall)
me_plane_001.materials.append(mat_glass)
me_plane_001.materials.append(mat_ceiling)
me_plane_001.use_remesh_fix_poles = True
me_plane_001.use_remesh_preserve_attributes = False
me_plane_001.update()
me_cube_001 = bpy.data.meshes.new('Cube.001')
me_cube_001.from_pydata([(0.1, -0.5, -0.5), (0.1, 0.5, -0.5), (0.1, -1.9, -0.5), (0.1, -1.9, 2.5), (0.1, 1.9, -0.5), (0.1, 1.9, 2.5), (5.0, -1.9, -0.5), (5.0, -1.9, 2.5), (5.0, 1.9, -0.5), (5.0, 1.9, 2.5), (-1.0, -0.5, 0.0), (-1.0, 0.5, 0.0), (-1.0, -0.5, 2.0), (-1.0, 0.5, 2.0), (0.1, 0.5, 1.5), (0.1, -0.5, 1.5), (0.1, -0.6333, 2.5), (0.1, 0.6333, 2.5)], [], [(4, 8, 9, 5), (8, 6, 7, 9), (6, 2, 3, 7), (9, 7, 3, 16, 17, 5), (0, 10, 12, 15), (11, 1, 14, 13), (14, 15, 12, 13), (2, 0, 15, 16, 3), (17, 14, 1, 4, 5), (14, 17, 16, 15), (4, 1, 0, 2, 6, 8), (11, 10, 0, 1)])
me_cube_001.polygons.foreach_set('material_index', [0, 0, 0, 1, 0, 0, 0, 0, 0, 0, 2, 0])
_uv = me_cube_001.uv_layers.new(name='UVMap')
_uv.uv.foreach_set('vector', [0.375, 0.25, 0.375, 0.5, 0.625, 0.5, 0.625, 0.25, 0.375, 0.5, 0.375, 0.75, 0.625, 0.75, 0.625, 0.5, 0.375, 0.75, 0.375, 1.0, 0.625, 1.0, 0.625, 0.75, 0.6037, 0.5434, 0.6037, 0.3946, 0.4118, 0.3946, 0.4118, 0.4442, 0.4118, 0.4938, 0.4118, 0.5434, 0.375, 0.75, 0.375, 1.0, 0.55, 1.0, 0.55, 0.7518, 0.375, 0.25, 0.375, 0.5, 0.55, 0.4991, 0.55, 0.25, 0.55, 0.4982, 0.55, 0.7518, 0.55, 1.0, 0.55, 0.25, 0.375, 1.0, 0.375, 0.75, 0.55, 0.7518, 0.875, 0.6667, 0.875, 0.75, 0.875, 0.5833, 0.55, 0.4991, 0.375, 0.5, 0.375, 0.25, 0.625, 0.25, 0.55, 0.4991, 0.875, 0.5833, 0.875, 0.6667, 0.55, 0.7518, 0.6088, 0.321, 0.6088, 0.2738, 0.6088, 0.24, 0.6088, 0.1928, 0.7741, 0.1928, 0.7741, 0.321, 0.375, 0.25, 0.375, 1.0, 0.375, 0.75, 0.375, 0.5])
me_cube_001.materials.append(mat_solid_wall)
me_cube_001.materials.append(mat_ceiling)
me_cube_001.materials.append(mat_floor)
me_cube_001.use_remesh_fix_poles = True
me_cube_001.use_remesh_preserve_attributes = False
me_cube_001.update()

# ---- objects
ob_main = bpy.data.objects.new('main', me_plane)
ob_pillars = bpy.data.objects.new('pillars', me_cube)
ob_ceiling_light = bpy.data.objects.new('ceiling_light', me_plane_001)
ob_side_rooms = bpy.data.objects.new('side_rooms', me_cube_001)

# ---- transforms, parenting, visibility, modifiers, constraints
ob_main.location = (0.0, 0.0, 0.0)
ob_pillars.location = (3.0, -6.0, 0.0)
_m = ob_pillars.modifiers.new('Array', 'ARRAY')
_m.count = 4
_m.use_constant_offset = True
_m.constant_offset_displace = (0.0, 4.0, 0.0)
_m.use_relative_offset = False
ob_ceiling_light.location = (0.0, 0.0, -0.05)
ob_side_rooms.location = (5.0, -4.0, 0.0)
_m = ob_side_rooms.modifiers.new('Array', 'ARRAY')
_m.count = 3
_m.use_constant_offset = True
_m.constant_offset_displace = (0.0, 4.0, 0.0)
_m.use_relative_offset = False

# ---- collection membership
col_collection.objects.link(ob_main)
col_collection.objects.link(ob_pillars)
col_collection.objects.link(ob_ceiling_light)
col_collection.objects.link(ob_side_rooms)

# ---- scene / render settings (as saved in the file)
scene.frame_start = 1; scene.frame_end = 250; scene.frame_set(1)
scene.render.engine = 'BLENDER_EEVEE_NEXT'
scene.cycles.sampling_pattern = 'TABULATED_SOBOL'
scene.cycles.use_light_tree = False
scene.eevee.use_gtao = True
scene.eevee.use_raytracing = True
scene.view_settings.view_transform = 'Filmic'
bpy.context.view_layer.update()

# ---- added for rendering (the .blend has no active camera and no usable light): camera, sun
cam_auto = bpy.data.cameras.new('AutoCamera')
cam_auto.lens = 50.0
cam_auto.sensor_width = 36.0
cam_auto.clip_end = 1000.0
ob_auto_camera = bpy.data.objects.new('AutoCamera', cam_auto)
scene.collection.objects.link(ob_auto_camera)
ob_auto_camera.location = (26.3683, -27.3919, 20.8446)
ob_auto_camera.rotation_euler = (1.09748, -7.21219e-08, 0.694738)
scene.camera = ob_auto_camera
light_auto_sun = bpy.data.lights.new('AutoSun', 'SUN')
light_auto_sun.energy = 3.0
light_auto_sun.angle = 0.0523599
ob_auto_sun = bpy.data.objects.new('AutoSun', light_auto_sun)
scene.collection.objects.link(ob_auto_sun)
ob_auto_sun.rotation_euler = (0.872665, 0.174533, 0.523599)
bpy.context.view_layer.update()
